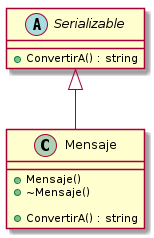

The diagram above was rendered by PlantUML. Its source (embedded in the PNG):
@startuml

!include clase_mensaje.plantuml
!include clase_serializable.plantuml


Serializable <|-- Mensaje

@enduml